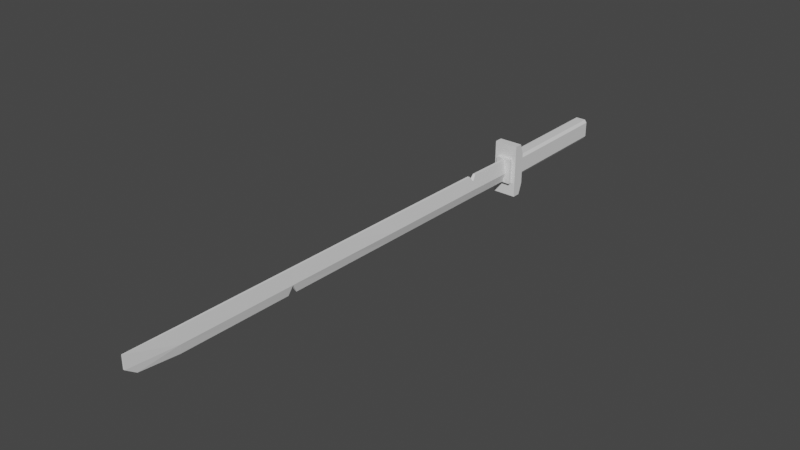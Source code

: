 # Source: Katana-Miguel.blend  (saved by Blender 3.3.6; exported with 4.5.12 LTS)
import bpy
from mathutils import Matrix  # noqa: F401  (used for matrix-valued properties, if any)

bpy.ops.wm.read_factory_settings(use_empty=True)
scene = bpy.context.scene
scene.name = 'Scene'

# ---- collections
col_collection = bpy.data.collections.new('Collection'); scene.collection.children.link(col_collection)

# ---- materials (node trees are filled in below, after node groups)
mat_material = bpy.data.materials.new('Material')
mat_material.alpha_threshold = 0.0
mat_material.use_transparent_shadow = False
mat_material.roughness = 0.5
mat_material.line_color = (0.0, 0.0, 0.0, 1.0)

# ---- material node trees
mat_material.use_nodes = True; mat_material.node_tree.nodes.clear()
_N = mat_material.node_tree.nodes; _L = mat_material.node_tree.links
n0 = _N.new('ShaderNodeOutputMaterial'); n0.name = 'Material Output'; n0.location = (300, 300)
n1 = _N.new('ShaderNodeBsdfPrincipled'); n1.name = 'Principled BSDF'; n1.location = (10, 300)
n1.distribution = 'GGX'
n1.subsurface_method = 'RANDOM_WALK_SKIN'
n1.inputs[3].default_value = 1.45
n1.inputs[27].default_value = (0.0, 0.0, 0.0, 1.0)
n1.inputs[28].default_value = 1.0
_L.new(n1.outputs[0], n0.inputs[0])
n0.is_active_output = True

# ---- world
world_world = bpy.data.worlds.new('World'); scene.world = world_world
world_world.use_nodes = True; world_world.node_tree.nodes.clear()
_N = world_world.node_tree.nodes; _L = world_world.node_tree.links
n0 = _N.new('ShaderNodeOutputWorld'); n0.name = 'World Output'; n0.location = (300, 300)
n1 = _N.new('ShaderNodeBackground'); n1.name = 'Background'; n1.location = (10, 300)
n1.inputs[0].default_value = (0.05088, 0.05088, 0.05088, 1.0)
_L.new(n1.outputs[0], n0.inputs[0])
n0.is_active_output = True
world_world.color = (0.05088, 0.05088, 0.05088)
world_world.use_sun_shadow = False
world_world.sun_shadow_jitter_overblur = 0.0

# ---- meshes
me_cube_001 = bpy.data.meshes.new('Cube.001')
me_cube_001.from_pydata([(1.0, -1.03, 1.0), (1.0, -1.03, -1.0), (-1.0, -1.03, 1.0), (-1.0, -1.03, -1.0), (-1.0, -1.173, 1.0), (1.0, -1.173, -1.0), (1.0, -1.173, 1.0), (-1.0, -1.173, -1.0), (-1.0, -0.96, 0.5903), (-1.0, -0.96, -0.5903), (1.0, -0.96, 0.5903), (1.0, -0.96, -0.5903), (-0.6586, -1.237, -0.4748), (-0.6586, -1.237, 0.4749), (0.6586, -1.237, 0.4749), (0.6586, -1.237, -0.4748), (-0.6586, -1.171, 0.4749), (0.6586, -1.171, 0.4749), (-0.6586, -1.171, -0.4748), (0.6586, -1.171, -0.4748)], [], [(9, 3, 7), (5, 7, 3, 1), (8, 4, 2), (5, 1, 11), (10, 0, 6), (9, 8, 10, 11), (4, 7, 18, 16), (17, 14, 15, 19), (12, 18, 19, 15), (13, 14, 17, 16), (14, 13, 12, 15), (1, 3, 9, 11), (13, 16, 18, 12), (2, 0, 10, 8), (18, 7, 5, 19), (0, 2, 4, 6), (6, 5, 11, 10), (6, 4, 16, 17), (7, 4, 8, 9), (5, 6, 17, 19)])
_uv = me_cube_001.uv_layers.new(name='UVMap')
_uv.uv.foreach_set('vector', [0.4262, 0.0, 0.375, 0.0, 0.4262, 0.0, 0.375, 0.75, 0.125, 0.75, 0.125, 0.75, 0.375, 0.75, 0.5738, 0.0, 0.625, 0.0, 0.625, 0.0, 0.375, 0.75, 0.375, 0.75, 0.4262, 0.75, 0.5738, 0.75, 0.625, 0.75, 0.5738, 0.75, 0.4262, 0.0, 0.5738, 0.128, 0.5738, 0.75, 0.4262, 0.75, 0.5738, 1.0, 0.4262, 0.9573, 0.4546, 0.9573, 0.5454, 0.9573, 0.5454, 0.7927, 0.5454, 0.7927, 0.4546, 0.7927, 0.4546, 0.7927, 0.4546, 0.9573, 0.4546, 0.9573, 0.4546, 0.7927, 0.4546, 0.7927, 0.5454, 0.9573, 0.5454, 0.7927, 0.5454, 0.7927, 0.5454, 0.9573, 0.5454, 0.7927, 0.5454, 0.9573, 0.4546, 0.9573, 0.4546, 0.7927, 0.375, 0.75, 0.375, 0.0, 0.4262, 0.0, 0.4262, 0.75, 0.5454, 0.9573, 0.5454, 0.9573, 0.4546, 0.9573, 0.4546, 0.9573, 0.625, 0.0, 0.625, 0.75, 0.5738, 0.75, 0.5738, 0.0, 0.4546, 0.9573, 0.4262, 0.9573, 0.4262, 0.7927, 0.4546, 0.7927, 0.625, 0.75, 0.875, 0.75, 0.875, 0.75, 0.625, 0.75, 0.5738, 0.75, 0.4262, 0.75, 0.4262, 0.75, 0.5738, 0.75, 0.5738, 0.7927, 0.5738, 1.0, 0.5454, 0.9573, 0.5454, 0.7927, 0.4262, 0.0, 0.5738, 0.0, 0.5738, 0.0, 0.4262, 0.0, 0.4262, 0.75, 0.5738, 0.7927, 0.5454, 0.7927, 0.4546, 0.7927])
me_cube_001.materials.append(mat_material)
me_cube_001.use_mirror_vertex_groups = False
me_cube_001.update()
me_cube_002 = bpy.data.meshes.new('Cube.002')
me_cube_002.from_pydata([(-0.05842, -28.18, 0.7772), (-0.06441, -28.85, 2.564), (-0.08686, 1.0, -1.0), (-0.2451, 1.0, 1.0), (0.05842, -28.18, 0.7772), (0.06441, -28.85, 2.564), (0.08686, 1.0, -1.0), (0.2451, 1.0, 1.0), (-0.05933, -25.66, 0.3584), (0.0665, -18.44, 0.0003077), (-0.06484, -21.75, 0.1644), (-0.0668, -17.84, -0.0297), (-0.07482, -13.92, -0.2238), (-0.08686, -10.01, -0.4178), (-0.08686, -6.102, -0.6119), (-0.2451, -2.19, 1.194), (-0.1674, -25.66, 2.358), (-0.2451, -6.102, 1.388), (-0.2451, -10.01, 1.582), (-0.2112, -13.92, 1.776), (-0.1881, -18.15, 1.986), (-0.183, -21.75, 2.164), (-0.0665, -18.44, 0.0003078), (0.05933, -25.66, 0.3584), (0.08686, -6.102, -0.6119), (0.08686, -10.01, -0.4178), (0.07482, -13.92, -0.2238), (0.0668, -17.84, -0.0297), (0.06484, -21.75, 0.1644), (0.1674, -25.66, 2.358), (0.2451, -2.19, 1.194), (0.183, -21.75, 2.164), (0.2112, -13.92, 1.776), (0.2451, -10.01, 1.582), (0.2451, -6.102, 1.388), (-0.1512, -28.85, 1.466), (-0.5752, 1.0, -0.2283), (0.5752, 1.0, -0.2283), (0.1512, -28.85, 1.466), (0.3929, -25.66, 1.13), (0.4294, -21.75, 0.936), (0.4413, -18.17, 0.7585), (0.4955, -13.92, 0.5479), (0.5752, -10.01, 0.3538), (0.5752, -6.102, 0.1598), (0.5752, -2.466, -0.02062), (-0.5752, -2.466, -0.02062), (-0.5752, -6.102, 0.1598), (-0.5752, -10.01, 0.3538), (-0.4955, -13.92, 0.5479), (-0.4413, -18.17, 0.7585), (-0.4294, -21.75, 0.936), (-0.3929, -25.66, 1.13), (-0.08686, 0.9697, -0.9982), (0.08686, 0.9697, -0.9982), (-0.2451, 0.9697, 1.002), (0.2451, 0.9697, 1.002), (0.5752, 0.9697, -0.2265), (-0.5752, 0.9697, -0.2265), (0.3745, -2.453, 0.7256), (-0.3745, -2.453, 0.7256), (0.2451, -2.737, 1.221), (-0.2451, -2.737, 1.221), (-0.08686, -2.479, -0.7916), (0.08686, -2.479, -0.7916), (0.1881, -18.15, 1.986)], [], [(56, 55, 15, 30), (52, 8, 0, 35), (29, 16, 1, 5), (8, 23, 4, 0), (63, 46, 58, 53), (16, 29, 31, 21), (21, 31, 65, 20), (65, 41, 42, 32), (19, 32, 33, 18), (18, 33, 34, 17), (17, 34, 61, 62), (23, 8, 10, 28), (28, 10, 22, 9), (27, 11, 12, 26), (26, 12, 13, 25), (25, 13, 14, 24), (24, 64, 45, 44), (45, 64, 54, 57), (39, 23, 28, 40), (40, 28, 9, 41), (41, 27, 26, 42), (42, 26, 25, 43), (43, 25, 24, 44), (64, 63, 53, 54), (47, 14, 13, 48), (48, 13, 12, 49), (49, 12, 11, 50), (15, 55, 58, 46), (21, 51, 52, 16), (19, 49, 50, 20), (18, 48, 49, 19), (17, 47, 48, 18), (15, 46, 60), (34, 44, 45, 61), (33, 43, 44, 34), (32, 42, 43, 33), (31, 40, 41, 65), (51, 10, 8, 52), (4, 23, 39, 38), (50, 41, 9, 22), (53, 58, 36, 2), (4, 38, 35, 0), (29, 39, 40, 31), (38, 5, 1, 35), (58, 55, 3, 36), (57, 56, 30, 45), (39, 29, 5, 38), (1, 16, 52, 35), (2, 36, 37, 6), (7, 56, 57, 37), (6, 37, 57, 54), (36, 3, 7, 37), (2, 6, 54, 53), (7, 3, 55, 56), (50, 22, 10, 51), (30, 59, 45), (60, 46, 62), (60, 62, 61, 59), (15, 60, 59, 30), (20, 65, 32, 19), (63, 64, 24, 14), (61, 45, 59), (62, 46, 47, 17), (50, 11, 27, 41), (63, 14, 47, 46), (20, 50, 51, 21)])
_uv = me_cube_002.uv_layers.new(name='UVMap')
_uv.uv.foreach_set('vector', [0.625, 0.5003, 0.875, 0.5003, 0.875, 0.5267, 0.625, 0.5267, 0.4715, 0.02672, 0.375, 0.02672, 0.375, 0.0, 0.4715, 0.0, 0.625, 0.7233, 0.875, 0.7233, 0.875, 0.75, 0.625, 0.75, 0.125, 0.7233, 0.375, 0.7233, 0.375, 0.75, 0.125, 0.75, 0.375, 0.2209, 0.4715, 0.2233, 0.4715, 0.2497, 0.375, 0.2497, 0.875, 0.7233, 0.625, 0.7233, 0.625, 0.6905, 0.875, 0.6905, 0.875, 0.6905, 0.625, 0.6905, 0.625, 0.6604, 0.875, 0.6604, 0.625, 0.6604, 0.4715, 0.6578, 0.4715, 0.625, 0.625, 0.625, 0.875, 0.625, 0.625, 0.625, 0.625, 0.5922, 0.875, 0.5922, 0.875, 0.5922, 0.625, 0.5922, 0.625, 0.5595, 0.875, 0.5595, 0.875, 0.5595, 0.625, 0.5595, 0.625, 0.5313, 0.875, 0.5313, 0.375, 0.7233, 0.125, 0.7233, 0.125, 0.6905, 0.375, 0.6905, 0.375, 0.6905, 0.125, 0.6905, 0.125, 0.6628, 0.375, 0.6628, 0.375, 0.6578, 0.125, 0.6578, 0.125, 0.625, 0.375, 0.625, 0.375, 0.625, 0.125, 0.625, 0.125, 0.5922, 0.375, 0.5922, 0.375, 0.5922, 0.125, 0.5922, 0.125, 0.5595, 0.375, 0.5595, 0.375, 0.5595, 0.375, 0.5291, 0.4715, 0.5315, 0.4715, 0.5595, 0.4715, 0.529, 0.375, 0.5291, 0.375, 0.5003, 0.4715, 0.5003, 0.4715, 0.7233, 0.375, 0.7233, 0.375, 0.6905, 0.4715, 0.6905, 0.4715, 0.6905, 0.375, 0.6905, 0.375, 0.6628, 0.4715, 0.6606, 0.4715, 0.6578, 0.375, 0.6578, 0.375, 0.625, 0.4715, 0.625, 0.4715, 0.625, 0.375, 0.625, 0.375, 0.5922, 0.4715, 0.5922, 0.4715, 0.5922, 0.375, 0.5922, 0.375, 0.5595, 0.4715, 0.5595, 0.375, 0.5291, 0.125, 0.5291, 0.125, 0.5003, 0.375, 0.5003, 0.4715, 0.1905, 0.375, 0.1905, 0.375, 0.1578, 0.4715, 0.1578, 0.4715, 0.1578, 0.375, 0.1578, 0.375, 0.125, 0.4715, 0.125, 0.4715, 0.125, 0.375, 0.125, 0.375, 0.09224, 0.4715, 0.09224, 0.625, 0.2233, 0.625, 0.2497, 0.4715, 0.2497, 0.4715, 0.2233, 0.625, 0.05948, 0.4715, 0.05948, 0.4715, 0.02672, 0.625, 0.02672, 0.625, 0.125, 0.4715, 0.125, 0.4715, 0.09224, 0.625, 0.09224, 0.625, 0.1578, 0.4715, 0.1578, 0.4715, 0.125, 0.625, 0.125, 0.625, 0.1905, 0.4715, 0.1905, 0.4715, 0.1578, 0.625, 0.1578, 0.625, 0.2233, 0.4715, 0.221, 0.5648, 0.2211, 0.625, 0.5595, 0.4715, 0.5595, 0.4715, 0.5315, 0.625, 0.5313, 0.625, 0.5922, 0.4715, 0.5922, 0.4715, 0.5595, 0.625, 0.5595, 0.625, 0.625, 0.4715, 0.625, 0.4715, 0.5922, 0.625, 0.5922, 0.625, 0.6905, 0.4715, 0.6905, 0.4715, 0.6606, 0.625, 0.6604, 0.4715, 0.05948, 0.375, 0.05948, 0.375, 0.02672, 0.4715, 0.02672, 0.375, 0.75, 0.375, 0.7233, 0.4715, 0.7233, 0.4715, 0.75, 0.4715, 0.08945, 0.4715, 0.6606, 0.375, 0.6628, 0.375, 0.08717, 0.375, 0.2497, 0.4715, 0.2497, 0.4715, 0.25, 0.375, 0.25, 0.375, 0.75, 0.4715, 0.75, 0.4715, 1.0, 0.375, 1.0, 0.625, 0.7233, 0.4715, 0.7233, 0.4715, 0.6905, 0.625, 0.6905, 0.4715, 0.75, 0.625, 0.75, 0.625, 1.0, 0.4715, 1.0, 0.4715, 0.2497, 0.625, 0.2497, 0.625, 0.25, 0.4715, 0.25, 0.4715, 0.5003, 0.625, 0.5003, 0.625, 0.5267, 0.4715, 0.5267, 0.4715, 0.7233, 0.625, 0.7233, 0.625, 0.75, 0.4715, 0.75, 0.625, 0.0, 0.625, 0.02672, 0.4715, 0.02672, 0.4715, 0.0, 0.375, 0.25, 0.4715, 0.25, 0.4715, 0.5, 0.375, 0.5, 0.625, 0.5, 0.625, 0.5003, 0.4715, 0.5003, 0.4715, 0.5, 0.375, 0.5, 0.4715, 0.5, 0.4715, 0.5003, 0.375, 0.5003, 0.4715, 0.25, 0.625, 0.25, 0.625, 0.5, 0.4715, 0.5, 0.125, 0.5, 0.375, 0.5, 0.375, 0.5003, 0.125, 0.5003, 0.625, 0.5, 0.875, 0.5, 0.875, 0.5003, 0.625, 0.5003, 0.4715, 0.08945, 0.375, 0.08717, 0.375, 0.05948, 0.4715, 0.05948, 0.625, 0.5267, 0.5648, 0.5289, 0.4715, 0.5267, 0.5648, 0.2211, 0.4715, 0.2185, 0.625, 0.2187, 0.5648, 0.2211, 0.625, 0.2187, 0.625, 0.5313, 0.5648, 0.5289, 0.625, 0.2233, 0.5648, 0.2211, 0.5648, 0.5289, 0.625, 0.5267, 0.875, 0.6604, 0.625, 0.6604, 0.625, 0.625, 0.875, 0.625, 0.125, 0.5291, 0.375, 0.5291, 0.375, 0.5595, 0.125, 0.5595, 0.625, 0.5313, 0.4715, 0.529, 0.5648, 0.5289, 0.625, 0.2187, 0.4715, 0.2185, 0.4715, 0.1905, 0.625, 0.1905, 0.4715, 0.08945, 0.125, 0.6578, 0.375, 0.6578, 0.4715, 0.6606, 0.375, 0.2209, 0.375, 0.1905, 0.4715, 0.1905, 0.4715, 0.221, 0.625, 0.08963, 0.4715, 0.08945, 0.4715, 0.05948, 0.625, 0.05948])
me_cube_002.update()
me_cube_003 = bpy.data.meshes.new('Cube.003')
me_cube_003.from_pydata([(-0.4324, 1.266, 0.2882), (-0.4324, 1.266, -0.2882), (0.4324, 1.266, 0.2882), (0.4324, 1.266, -0.2882), (0.4324, 1.266, 0.3996), (0.5996, 1.266, 0.2882), (0.5996, 1.266, -0.2882), (0.4324, 1.266, -0.3996), (0.5996, -1.13, 0.2882), (0.4324, -1.13, 0.3996), (0.4324, -1.13, -0.3996), (0.5996, -1.13, -0.2882), (-0.5996, 1.266, 0.2882), (-0.4324, 1.266, 0.3996), (-0.4324, 1.266, -0.3996), (-0.5996, 1.266, -0.2882), (-0.4324, -1.13, 0.3996), (-0.5996, -1.13, 0.2882), (-0.5996, -1.13, -0.2882), (-0.4324, -1.13, -0.3996), (-0.4324, -1.13, 0.2882), (-0.4324, -1.13, -0.2882), (0.4324, -1.13, -0.2882), (0.4324, -1.13, 0.2882)], [], [(17, 12, 15, 18), (19, 14, 7, 10), (8, 11, 6, 5), (3, 2, 5, 6), (23, 8, 9), (9, 4, 13, 16), (18, 15, 14, 19), (6, 11, 10, 7), (16, 13, 12, 17), (8, 5, 4, 9), (0, 12, 13), (7, 3, 6), (14, 15, 1), (1, 0, 2, 3), (5, 2, 4), (7, 14, 1, 3), (2, 0, 13, 4), (15, 12, 0, 1), (22, 11, 8, 23), (18, 19, 21), (17, 20, 16), (17, 18, 21, 20), (10, 11, 22), (21, 22, 23, 20), (19, 10, 22, 21), (20, 23, 9, 16)])
_uv = me_cube_003.uv_layers.new(name='UVMap')
_uv.uv.foreach_set('vector', [0.5901, 0.0, 0.5901, 0.25, 0.4099, 0.25, 0.4099, 0.0, 0.1599, 0.75, 0.1599, 0.5, 0.3401, 0.5, 0.3401, 0.75, 0.5901, 0.75, 0.4099, 0.75, 0.4099, 0.5, 0.5901, 0.5, 0.4099, 0.4651, 0.5901, 0.4651, 0.5901, 0.5, 0.4099, 0.5, 0.5901, 0.6454, 0.5901, 0.75, 0.625, 0.6454, 0.6599, 0.75, 0.6599, 0.5, 0.8401, 0.5, 0.8401, 0.75, 0.125, 0.75, 0.125, 0.5, 0.1599, 0.5, 0.1599, 0.75, 0.4099, 0.5, 0.4099, 0.75, 0.3401, 0.75, 0.3401, 0.5, 0.625, 0.0, 0.625, 0.25, 0.5901, 0.25, 0.5901, 0.0, 0.5901, 0.75, 0.5901, 0.5, 0.6599, 0.5, 0.6599, 0.75, 0.5901, 0.2849, 0.5901, 0.25, 0.625, 0.2849, 0.375, 0.4651, 0.4099, 0.4651, 0.4099, 0.5, 0.375, 0.2849, 0.4099, 0.25, 0.4099, 0.2849, 0.4099, 0.2849, 0.5901, 0.2849, 0.5901, 0.4651, 0.4099, 0.4651, 0.5901, 0.5, 0.5901, 0.4651, 0.625, 0.4651, 0.375, 0.4651, 0.375, 0.2849, 0.4099, 0.2849, 0.4099, 0.4651, 0.5901, 0.4651, 0.5901, 0.2849, 0.625, 0.2849, 0.625, 0.4651, 0.4099, 0.25, 0.5901, 0.25, 0.5901, 0.2849, 0.4099, 0.2849, 0.4099, 0.6454, 0.4099, 0.75, 0.5901, 0.75, 0.5901, 0.6454, 0.4099, 0.0, 0.375, 0.1046, 0.4099, 0.1046, 0.5901, 0.0, 0.5901, 0.1046, 0.625, 0.1046, 0.5901, 0.0, 0.4099, 0.0, 0.4099, 0.1046, 0.5901, 0.1046, 0.375, 0.6454, 0.4099, 0.75, 0.4099, 0.6454, 0.4099, 0.1046, 0.4099, 0.6454, 0.5901, 0.6454, 0.5901, 0.1046, 0.375, 0.1046, 0.375, 0.6454, 0.4099, 0.6454, 0.4099, 0.1046, 0.5901, 0.1046, 0.5901, 0.6454, 0.625, 0.6454, 0.625, 0.1046])
me_cube_003.materials.append(mat_material)
me_cube_003.use_mirror_vertex_groups = False
me_cube_003.update()

# ---- objects
ob_cube_001 = bpy.data.objects.new('Cube.001', me_cube_001)
ob_cube_002 = bpy.data.objects.new('Cube.002', me_cube_002)
ob_cube_003 = bpy.data.objects.new('Cube.003', me_cube_003)

# ---- transforms, parenting, visibility, modifiers, constraints
ob_cube_001.location = (0.0, 0.0, 0.0)
ob_cube_001.scale = (0.7718, 3.72, 1.732)
ob_cube_001.lock_rotations_4d = False
ob_cube_001.empty_display_type = 'ARROWS'
ob_cube_001.lineart.crease_threshold = 0.0
ob_cube_002.location = (0.0, -5.506, -0.04012)
ob_cube_002.rotation_euler = (0.02289, -5.082e-18, -5.817e-20)
ob_cube_002.scale = (0.3432, 1.0, 0.7596)
ob_cube_003.location = (0.0, 0.0, 0.0)
ob_cube_003.scale = (0.7718, 3.72, 1.732)
ob_cube_003.lock_rotations_4d = False
ob_cube_003.empty_display_type = 'ARROWS'
ob_cube_003.lineart.crease_threshold = 0.0

# ---- collection membership
col_collection.objects.link(ob_cube_001)
col_collection.objects.link(ob_cube_002)
col_collection.objects.link(ob_cube_003)

# ---- scene / render settings (as saved in the file)
scene.frame_start = 1; scene.frame_end = 250; scene.frame_set(1)
scene.render.engine = 'BLENDER_EEVEE_NEXT'
scene.cycles.sampling_pattern = 'TABULATED_SOBOL'
scene.cycles.use_light_tree = False
scene.view_settings.view_transform = 'Filmic'
bpy.context.view_layer.update()

# ---- added for rendering (the .blend has no active camera and no usable light): camera, sun
cam_auto = bpy.data.cameras.new('AutoCamera')
cam_auto.lens = 50.0
cam_auto.sensor_width = 36.0
cam_auto.clip_end = 1000.0
ob_auto_camera = bpy.data.objects.new('AutoCamera', cam_auto)
scene.collection.objects.link(ob_auto_camera)
ob_auto_camera.location = (36.366, -58.4798, 29.1917)
ob_auto_camera.rotation_euler = (1.09748, -7.21219e-08, 0.694738)
scene.camera = ob_auto_camera
light_auto_sun = bpy.data.lights.new('AutoSun', 'SUN')
light_auto_sun.energy = 3.0
light_auto_sun.angle = 0.0523599
ob_auto_sun = bpy.data.objects.new('AutoSun', light_auto_sun)
scene.collection.objects.link(ob_auto_sun)
ob_auto_sun.rotation_euler = (0.872665, 0.174533, 0.523599)
bpy.context.view_layer.update()
